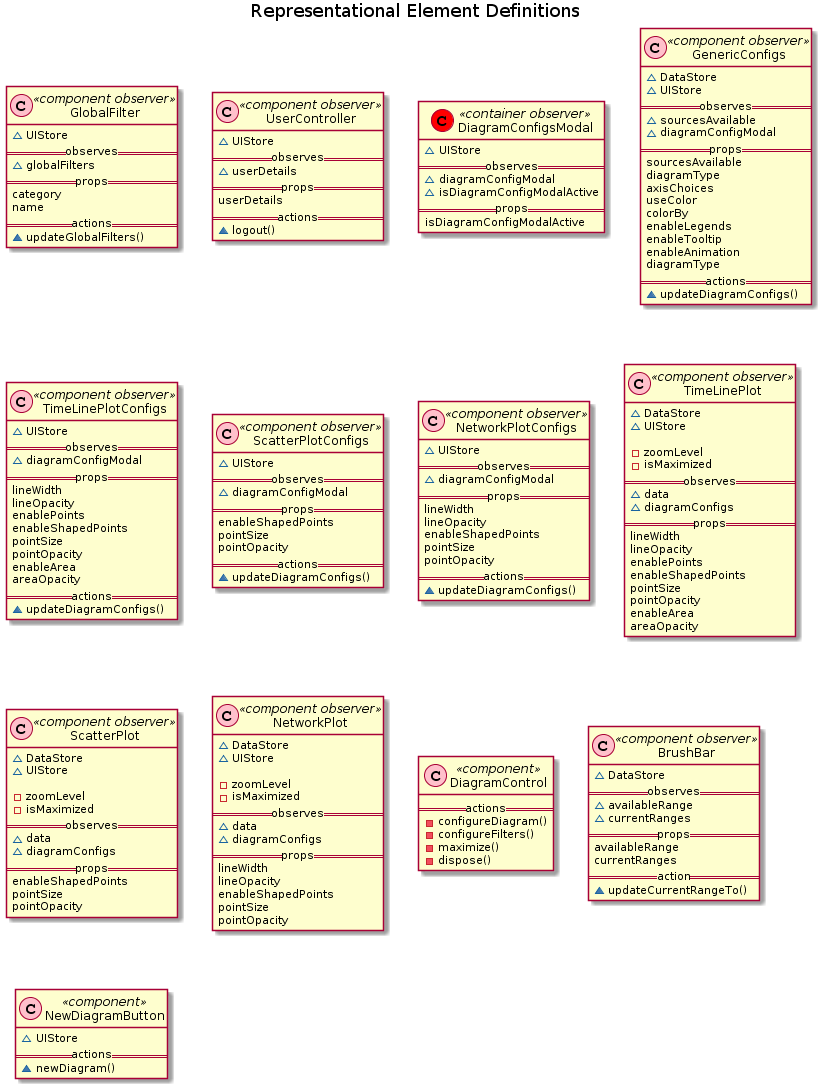

The diagram above was rendered by PlantUML. Its source (embedded in the PNG):
@startuml
title Representational Element Definitions

class GlobalFilter << (C,pink) component observer >> {
  ~ UIStore
  ==observes==
  ~ globalFilters
  ==props==
  category
  name
  ==actions==
  ~ updateGlobalFilters()
}

class UserController << (C,pink) component observer >> {
  ~ UIStore
  ==observes==
  ~ userDetails
  ==props==
  userDetails
  ==actions==
  ~ logout()
}

class DiagramConfigsModal << (C,red) container observer >> {
  ~ UIStore
  ==observes==
  ~ diagramConfigModal
  ~ isDiagramConfigModalActive
  ==props==
  isDiagramConfigModalActive
}

class GenericConfigs << (C,pink) component observer >> {
  ~ DataStore
  ~ UIStore
  ==observes==
  ~ sourcesAvailable
  ~ diagramConfigModal
  ==props==
  sourcesAvailable
  diagramType
  axisChoices
  useColor
  colorBy
  enableLegends
  enableTooltip
  enableAnimation
  diagramType
  ==actions==
  ~ updateDiagramConfigs()
}

class TimeLinePlotConfigs  << (C,pink) component observer >> {
  ~ UIStore
  ==observes==
  ~ diagramConfigModal
  ==props==
  lineWidth
  lineOpacity
  enablePoints
  enableShapedPoints
  pointSize
  pointOpacity
  enableArea
  areaOpacity
  ==actions==
  ~ updateDiagramConfigs()
}

class ScatterPlotConfigs  << (C,pink) component observer >> {
  ~ UIStore
  ==observes==
  ~ diagramConfigModal
  ==props==
  enableShapedPoints
  pointSize
  pointOpacity
  ==actions==
  ~ updateDiagramConfigs()
}

class NetworkPlotConfigs  << (C,pink) component observer >> {
  ~ UIStore
  ==observes==
  ~ diagramConfigModal
  ==props==
  lineWidth
  lineOpacity
  enableShapedPoints
  pointSize
  pointOpacity
  ==actions==
  ~ updateDiagramConfigs()
}

class TimeLinePlot  << (C,pink) component observer >> {
  ~ DataStore
  ~ UIStore

  - zoomLevel
  - isMaximized
  ==observes==
  ~ data
  ~ diagramConfigs
  ==props==
  lineWidth
  lineOpacity
  enablePoints
  enableShapedPoints
  pointSize
  pointOpacity
  enableArea
  areaOpacity
}

class ScatterPlot  << (C,pink) component observer >> {
  ~ DataStore
  ~ UIStore

  - zoomLevel
  - isMaximized
  ==observes==
  ~ data
  ~ diagramConfigs
  ==props==
  enableShapedPoints
  pointSize
  pointOpacity
}

class NetworkPlot  << (C,pink) component observer >> {
  ~ DataStore
  ~ UIStore

  - zoomLevel
  - isMaximized
  ==observes==
  ~ data
  ~ diagramConfigs
  ==props==
  lineWidth
  lineOpacity
  enableShapedPoints
  pointSize
  pointOpacity
}

class DiagramControl << (C,pink) component >> {
  ==actions==
  - configureDiagram()
  - configureFilters()
  - maximize()
  - dispose()
}

class BrushBar << (C,pink) component observer >> {
  ~ DataStore
  ==observes==
  ~ availableRange
  ~ currentRanges
  ==props==
  availableRange
  currentRanges
  ==action==
  ~ updateCurrentRangeTo()
}

class NewDiagramButton << (C,pink) component >> {
  ~ UIStore
  ==actions==
  ~ newDiagram()
}
@enduml